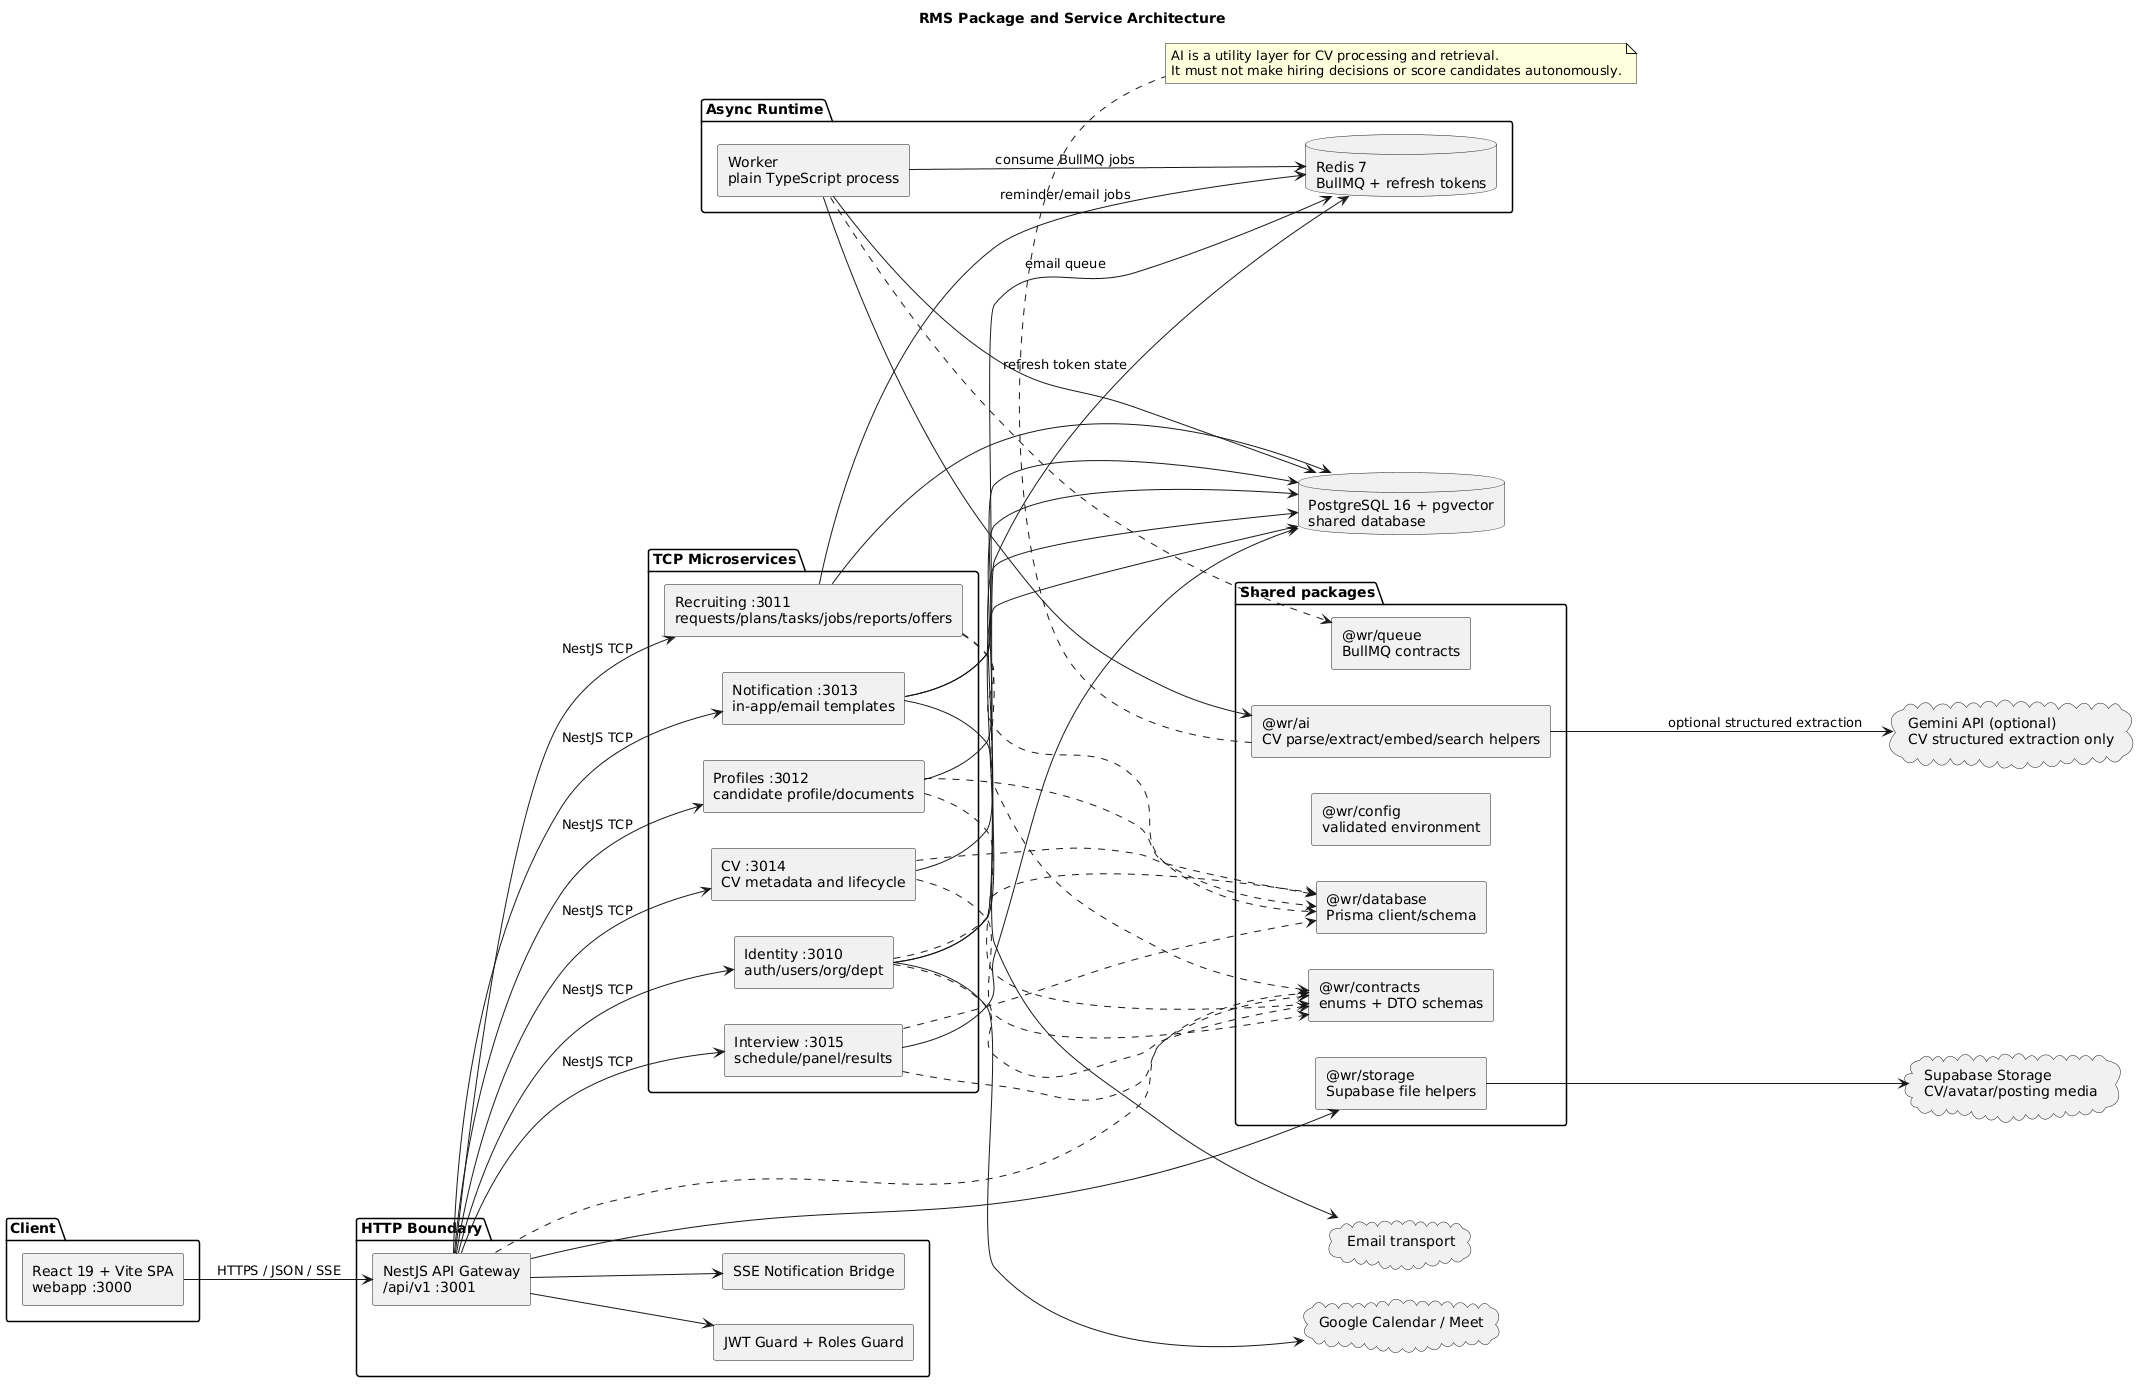

The diagram above was rendered by PlantUML. Its source (embedded in the PNG):
@startuml
title RMS Package and Service Architecture
left to right direction
skinparam shadowing false
skinparam componentStyle rectangle
skinparam defaultFontName Arial

package "Client" {
  [React 19 + Vite SPA\nwebapp :3000] as WEB
}

package "HTTP Boundary" {
  [NestJS API Gateway\n/api/v1 :3001] as GW
  [JWT Guard + Roles Guard] as GUARDS
  [SSE Notification Bridge] as SSE
}

package "TCP Microservices" {
  [Identity :3010\nauth/users/org/dept] as ID
  [Recruiting :3011\nrequests/plans/tasks/jobs/reports/offers] as REC
  [Profiles :3012\ncandidate profile/documents] as PRO
  [Notification :3013\nin-app/email templates] as NOT
  [CV :3014\nCV metadata and lifecycle] as CV
  [Interview :3015\nschedule/panel/results] as INT
}

package "Shared packages" {
  [@wr/contracts\nenums + DTO schemas] as CONTRACTS
  [@wr/database\nPrisma client/schema] as DBPKG
  [@wr/config\nvalidated environment] as CONFIG
  [@wr/queue\nBullMQ contracts] as QUEUE
  [@wr/ai\nCV parse/extract/embed/search helpers] as AI
  [@wr/storage\nSupabase file helpers] as STORAGE
}

package "Async Runtime" {
  [Worker\nplain TypeScript process] as WORKER
  database "Redis 7\nBullMQ + refresh tokens" as REDIS
}

database "PostgreSQL 16 + pgvector\nshared database" as PG
cloud "Supabase Storage\nCV/avatar/posting media" as SUPA
cloud "Google Calendar / Meet" as GOOGLE
cloud "Email transport" as EMAIL
cloud "Gemini API (optional)\nCV structured extraction only" as GEMINI

WEB --> GW : HTTPS / JSON / SSE
GW --> GUARDS
GW --> SSE
GW --> ID : NestJS TCP
GW --> REC : NestJS TCP
GW --> PRO : NestJS TCP
GW --> NOT : NestJS TCP
GW --> CV : NestJS TCP
GW --> INT : NestJS TCP

ID --> PG
REC --> PG
PRO --> PG
NOT --> PG
CV --> PG
INT --> PG
WORKER --> PG

ID --> REDIS : refresh token state
NOT --> REDIS : email queue
REC --> REDIS : reminder/email jobs
WORKER --> REDIS : consume BullMQ jobs

GW --> STORAGE
STORAGE --> SUPA
ID --> GOOGLE
NOT --> EMAIL
WORKER --> AI
AI --> GEMINI : optional structured extraction

ID ..> CONTRACTS
REC ..> CONTRACTS
PRO ..> CONTRACTS
CV ..> CONTRACTS
INT ..> CONTRACTS
GW ..> CONTRACTS
ID ..> DBPKG
REC ..> DBPKG
PRO ..> DBPKG
CV ..> DBPKG
INT ..> DBPKG
WORKER ..> QUEUE

note bottom of AI
AI is a utility layer for CV processing and retrieval.
It must not make hiring decisions or score candidates autonomously.
end note
@enduml